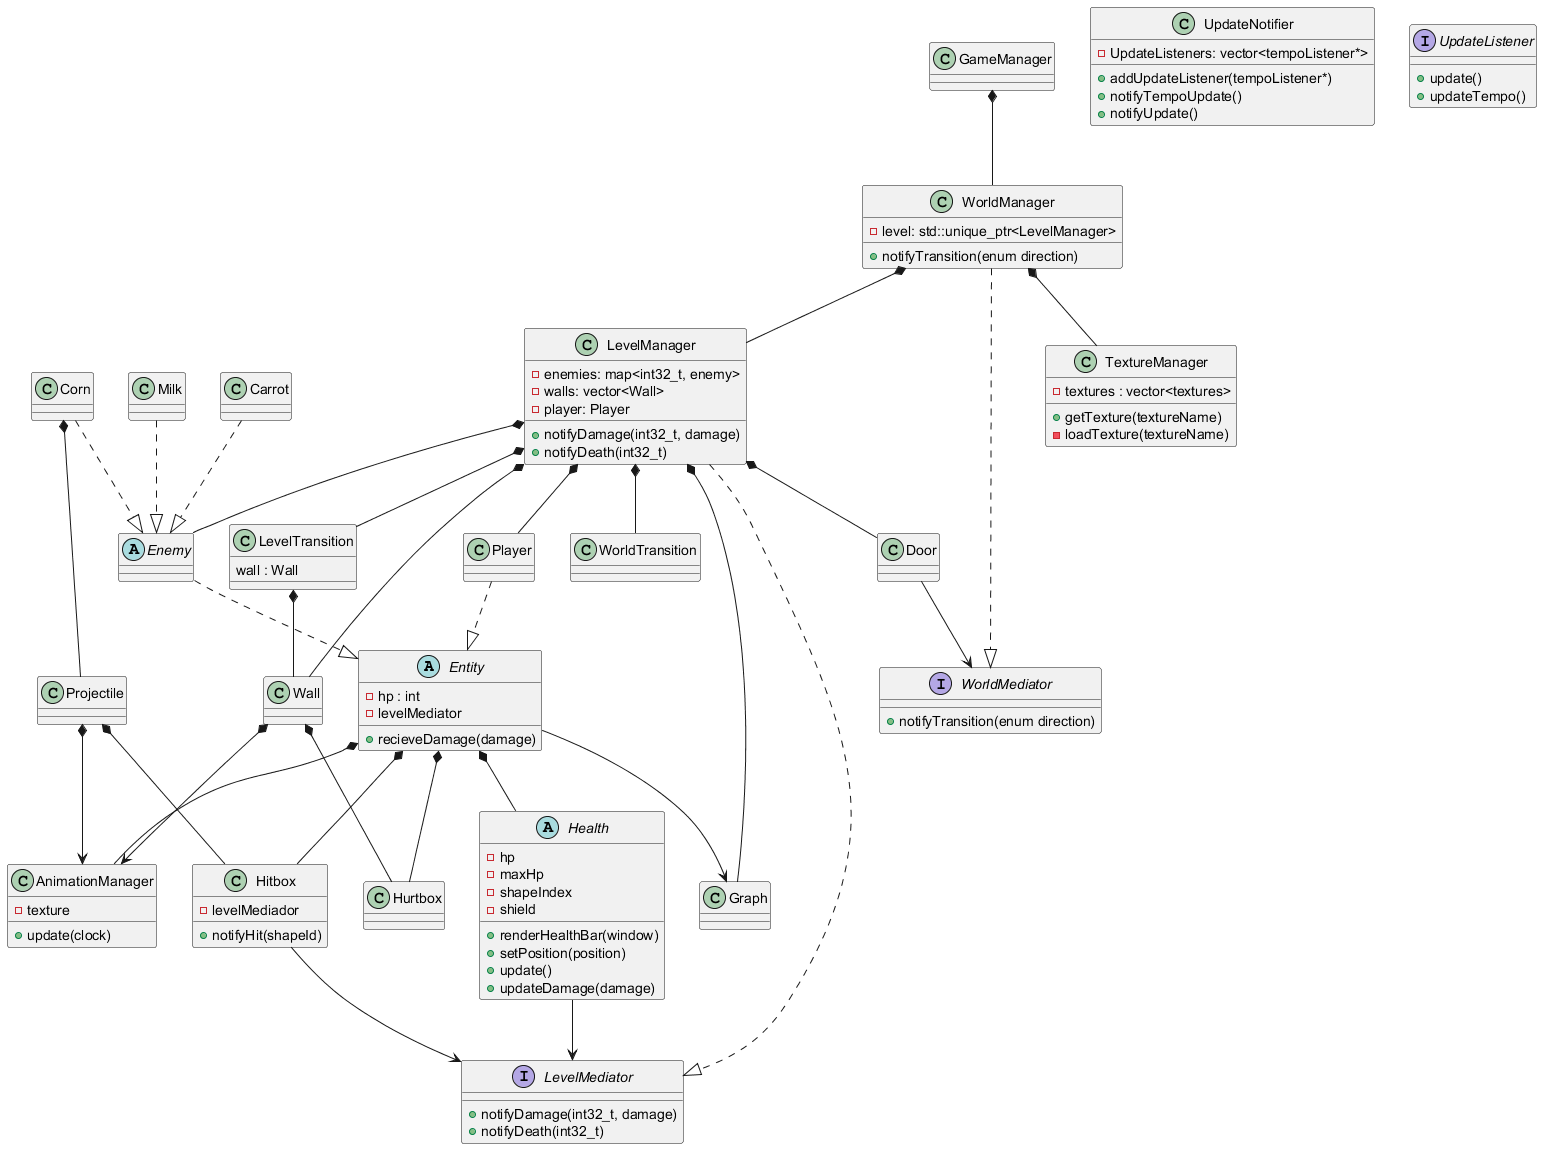

The diagram above was rendered by PlantUML. Its source (embedded in the PNG):
@startuml

abstract	Entity{
{field} 	- hp : int
{field}		- levelMediator
{method}	+ recieveDamage(damage)
}

class		Player{
{field} 
{method}
}

abstract	Enemy{
{field} 
{method}
}

class		Corn{
{field} 
{method}
}

class		Milk{
{field} 
{method}
}

class		Carrot{
{field} 
{method}
}

class		Wall{
{field} 
{method}
}

class 		Door{
{field}		
{method}
}

class		WorldManager{
{field} 	- level: std::unique_ptr<LevelManager>
{method}	+ notifyTransition(enum direction)
}
LevelManager *-- Door
Door --> WorldMediator
WorldManager ..|> WorldMediator

class		GameManager{
{field} 	
{method}	
}

class		LevelManager{
{field} 	- enemies: map<int32_t, enemy>
{field}		- walls: vector<Wall>
{field}		- player: Player
{method}	+ notifyDamage(int32_t, damage)
{method}	+ notifyDeath(int32_t)
}

interface 	LevelMediator{
{method}	+ notifyDamage(int32_t, damage)
{method}	+ notifyDeath(int32_t)
}

interface	WorldMediator{
{method}	+ notifyTransition(enum direction)
}

class		UpdateNotifier{
{field}		- UpdateListeners: vector<tempoListener*>
{method}	+ addUpdateListener(tempoListener*)
{method}	+ notifyTempoUpdate()
{method}	+ notifyUpdate()
}

interface	UpdateListener{
{method}	+ update()
{method}	+ updateTempo()
}

class		Graph{
{field} 
{method}
}

class		Hitbox{
{field} 	- levelMediador
{method}	+ notifyHit(shapeId)
}

class		Hurtbox{
{field} 
{method}
}

class		Projectile{
{field} 
{method}
}

class		AnimationManager{
{field}		- texture
{method}	+ update(clock)
}

class 		TextureManager{
{field}		- textures : vector<textures>
{method}	+ getTexture(textureName)
{method}	- loadTexture(textureName)
}

class		LevelTransition {
{field}		wall : Wall
}
class 		WorldTransition {

}

abstract 	Health {
{field}		- hp
{field}		- maxHp
{field}		- shapeIndex
{field}		- shield
{method}	+ renderHealthBar(window)
{method}	+ setPosition(position)
{method} 	+ update()
{method}	+ updateDamage(damage)
}


Player ..|> Entity
Enemy ..|> Entity
Corn ..|> Enemy
Milk ..|> Enemy
Carrot ..|> Enemy

GameManager *-- WorldManager
WorldManager*-- LevelManager
LevelManager *-- Graph
Entity --> Graph

LevelManager *-- Enemy
LevelManager *-- Player
LevelManager *-- Wall
LevelManager *-- LevelTransition
LevelManager *-- WorldTransition

Hitbox --> LevelMediator
Health --> LevelMediator
LevelManager ..|> LevelMediator

Entity *-- Hitbox
Projectile *-- Hitbox
Wall *-- Hurtbox
Entity *-- Hurtbox
Entity *-- Health
LevelTransition *-- Wall

Entity *-- AnimationManager
Wall *--> AnimationManager
Projectile *--> AnimationManager

WorldManager *-- TextureManager

' vvv Changer pour un Prototype pattern vvv
Corn *-- Projectile

@enduml